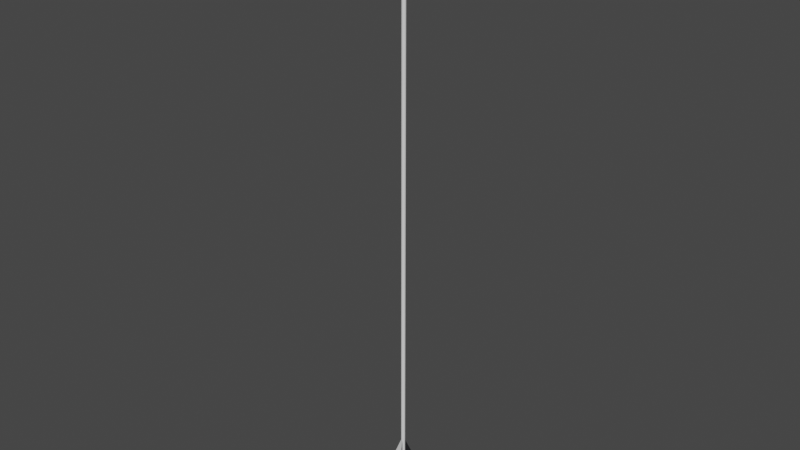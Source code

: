 # Source: arrow.blend  (saved by Blender 2.93.21; exported with 4.5.12 LTS)
import bpy
from mathutils import Matrix  # noqa: F401  (used for matrix-valued properties, if any)

bpy.ops.wm.read_factory_settings(use_empty=True)
scene = bpy.context.scene
scene.name = 'Scene'

# ---- materials (node trees are filled in below, after node groups)
mat_fletching1 = bpy.data.materials.new('Fletching1')
mat_fletching1.use_transparent_shadow = False
mat_fletching2 = bpy.data.materials.new('Fletching2')
mat_fletching2.use_transparent_shadow = False

# ---- material node trees
mat_fletching1.use_nodes = True; mat_fletching1.node_tree.nodes.clear()
_N = mat_fletching1.node_tree.nodes; _L = mat_fletching1.node_tree.links
n0 = _N.new('ShaderNodeBsdfPrincipled'); n0.name = 'Principled BSDF'; n0.location = (10, 300)
n0.distribution = 'GGX'
n0.subsurface_method = 'BURLEY'
n0.inputs[3].default_value = 1.45
n0.inputs[27].default_value = (0.0, 0.0, 0.0, 1.0)
n0.inputs[28].default_value = 1.0
n1 = _N.new('ShaderNodeOutputMaterial'); n1.name = 'Material Output'; n1.location = (300, 300)
_L.new(n0.outputs[0], n1.inputs[0])
n1.is_active_output = True
mat_fletching2.use_nodes = True; mat_fletching2.node_tree.nodes.clear()
_N = mat_fletching2.node_tree.nodes; _L = mat_fletching2.node_tree.links
n0 = _N.new('ShaderNodeBsdfPrincipled'); n0.name = 'Principled BSDF'; n0.location = (10, 300)
n0.distribution = 'GGX'
n0.subsurface_method = 'BURLEY'
n0.inputs[0].default_value = (0.0122, 0.01213, 0.01341, 1.0)
n0.inputs[3].default_value = 1.45
n0.inputs[27].default_value = (0.0, 0.0, 0.0, 1.0)
n0.inputs[28].default_value = 1.0
n1 = _N.new('ShaderNodeOutputMaterial'); n1.name = 'Material Output'; n1.location = (300, 300)
_L.new(n0.outputs[0], n1.inputs[0])
n1.is_active_output = True

# ---- world
world_world = bpy.data.worlds.new('World'); scene.world = world_world
world_world.use_nodes = True; world_world.node_tree.nodes.clear()
_N = world_world.node_tree.nodes; _L = world_world.node_tree.links
n0 = _N.new('ShaderNodeOutputWorld'); n0.name = 'World Output'; n0.location = (300, 300)
n1 = _N.new('ShaderNodeBackground'); n1.name = 'Background'; n1.location = (10, 300)
n1.inputs[0].default_value = (0.05088, 0.05088, 0.05088, 1.0)
_L.new(n1.outputs[0], n0.inputs[0])
n0.is_active_output = True
world_world.color = (0.05088, 0.05088, 0.05088)
world_world.use_sun_shadow = False
world_world.sun_shadow_jitter_overblur = 0.0

# ---- meshes
me_cylinder = bpy.data.meshes.new('Cylinder')
me_cylinder.from_pydata([(1.097e-10, 0.00325, -0.5), (1.097e-10, 0.00325, 0.5), (0.000634, 0.003188, -0.5), (0.000634, 0.003188, 0.5), (0.001244, 0.003003, -0.5), (0.001244, 0.003003, 0.5), (0.001806, 0.002702, -0.5), (0.001806, 0.002702, 0.5), (0.002298, 0.002298, -0.5), (0.002298, 0.002298, 0.5), (0.002702, 0.001806, -0.5), (0.002702, 0.001806, 0.5), (0.003003, 0.001244, -0.5), (0.003003, 0.001244, 0.5), (0.003188, 0.000634, -0.5), (0.003188, 0.000634, 0.5), (0.00325, -2.693e-10, -0.5), (0.00325, -2.693e-10, 0.5), (0.003188, -0.000634, -0.5), (0.003188, -0.000634, 0.5), (0.003003, -0.001244, -0.5), (0.003003, -0.001244, 0.5), (0.002702, -0.001806, -0.5), (0.002702, -0.001806, 0.5), (0.002298, -0.002298, -0.5), (0.002298, -0.002298, 0.5), (0.001806, -0.002702, -0.5), (0.001806, -0.002702, 0.5), (0.001244, -0.003003, -0.5), (0.001244, -0.003003, 0.5), (0.000634, -0.003188, -0.5), (0.000634, -0.003188, 0.5), (-1.744e-10, -0.00325, -0.5), (-1.744e-10, -0.00325, 0.5), (-0.000634, -0.003188, -0.5), (-0.000634, -0.003188, 0.5), (-0.001244, -0.003003, -0.5), (-0.001244, -0.003003, 0.5), (-0.001806, -0.002702, -0.5), (-0.001806, -0.002702, 0.5), (-0.002298, -0.002298, -0.5), (-0.002298, -0.002298, 0.5), (-0.002702, -0.001806, -0.5), (-0.002702, -0.001806, 0.5), (-0.003003, -0.001244, -0.5), (-0.003003, -0.001244, 0.5), (-0.003188, -0.000634, -0.5), (-0.003188, -0.000634, 0.5), (-0.00325, -8.849e-11, -0.5), (-0.00325, -8.849e-11, 0.5), (-0.003188, 0.000634, -0.5), (-0.003188, 0.000634, 0.5), (-0.003003, 0.001244, -0.5), (-0.003003, 0.001244, 0.5), (-0.002702, 0.001806, -0.5), (-0.002702, 0.001806, 0.5), (-0.002298, 0.002298, -0.5), (-0.002298, 0.002298, 0.5), (-0.001806, 0.002702, -0.5), (-0.001806, 0.002702, 0.5), (-0.001244, 0.003003, -0.5), (-0.001244, 0.003003, 0.5), (-0.000634, 0.003188, -0.5), (-0.000634, 0.003188, 0.5)], [], [(0, 1, 3, 2), (2, 3, 5, 4), (4, 5, 7, 6), (6, 7, 9, 8), (8, 9, 11, 10), (10, 11, 13, 12), (12, 13, 15, 14), (14, 15, 17, 16), (16, 17, 19, 18), (18, 19, 21, 20), (20, 21, 23, 22), (22, 23, 25, 24), (24, 25, 27, 26), (26, 27, 29, 28), (28, 29, 31, 30), (30, 31, 33, 32), (32, 33, 35, 34), (34, 35, 37, 36), (36, 37, 39, 38), (38, 39, 41, 40), (40, 41, 43, 42), (42, 43, 45, 44), (44, 45, 47, 46), (46, 47, 49, 48), (48, 49, 51, 50), (50, 51, 53, 52), (52, 53, 55, 54), (54, 55, 57, 56), (56, 57, 59, 58), (58, 59, 61, 60), (3, 1, 63, 61, 59, 57, 55, 53, 51, 49, 47, 45, 43, 41, 39, 37, 35, 33, 31, 29, 27, 25, 23, 21, 19, 17, 15, 13, 11, 9, 7, 5), (60, 61, 63, 62), (62, 63, 1, 0), (0, 2, 4, 6, 8, 10, 12, 14, 16, 18, 20, 22, 24, 26, 28, 30, 32, 34, 36, 38, 40, 42, 44, 46, 48, 50, 52, 54, 56, 58, 60, 62)])
_uv = me_cylinder.uv_layers.new(name='UVMap')
_uv.uv.foreach_set('vector', [1.0, 0.5, 1.0, 1.0, 0.9688, 1.0, 0.9688, 0.5, 0.9688, 0.5, 0.9688, 1.0, 0.9375, 1.0, 0.9375, 0.5, 0.9375, 0.5, 0.9375, 1.0, 0.9062, 1.0, 0.9062, 0.5, 0.9062, 0.5, 0.9062, 1.0, 0.875, 1.0, 0.875, 0.5, 0.875, 0.5, 0.875, 1.0, 0.8438, 1.0, 0.8438, 0.5, 0.8438, 0.5, 0.8438, 1.0, 0.8125, 1.0, 0.8125, 0.5, 0.8125, 0.5, 0.8125, 1.0, 0.7812, 1.0, 0.7812, 0.5, 0.7812, 0.5, 0.7812, 1.0, 0.75, 1.0, 0.75, 0.5, 0.75, 0.5, 0.75, 1.0, 0.7188, 1.0, 0.7188, 0.5, 0.7188, 0.5, 0.7188, 1.0, 0.6875, 1.0, 0.6875, 0.5, 0.6875, 0.5, 0.6875, 1.0, 0.6562, 1.0, 0.6562, 0.5, 0.6562, 0.5, 0.6562, 1.0, 0.625, 1.0, 0.625, 0.5, 0.625, 0.5, 0.625, 1.0, 0.5938, 1.0, 0.5938, 0.5, 0.5938, 0.5, 0.5938, 1.0, 0.5625, 1.0, 0.5625, 0.5, 0.5625, 0.5, 0.5625, 1.0, 0.5312, 1.0, 0.5312, 0.5, 0.5312, 0.5, 0.5312, 1.0, 0.5, 1.0, 0.5, 0.5, 0.5, 0.5, 0.5, 1.0, 0.4688, 1.0, 0.4688, 0.5, 0.4688, 0.5, 0.4688, 1.0, 0.4375, 1.0, 0.4375, 0.5, 0.4375, 0.5, 0.4375, 1.0, 0.4062, 1.0, 0.4062, 0.5, 0.4062, 0.5, 0.4062, 1.0, 0.375, 1.0, 0.375, 0.5, 0.375, 0.5, 0.375, 1.0, 0.3438, 1.0, 0.3438, 0.5, 0.3438, 0.5, 0.3438, 1.0, 0.3125, 1.0, 0.3125, 0.5, 0.3125, 0.5, 0.3125, 1.0, 0.2812, 1.0, 0.2812, 0.5, 0.2812, 0.5, 0.2812, 1.0, 0.25, 1.0, 0.25, 0.5, 0.25, 0.5, 0.25, 1.0, 0.2188, 1.0, 0.2188, 0.5, 0.2188, 0.5, 0.2188, 1.0, 0.1875, 1.0, 0.1875, 0.5, 0.1875, 0.5, 0.1875, 1.0, 0.1562, 1.0, 0.1562, 0.5, 0.1562, 0.5, 0.1562, 1.0, 0.125, 1.0, 0.125, 0.5, 0.125, 0.5, 0.125, 1.0, 0.09375, 1.0, 0.09375, 0.5, 0.09375, 0.5, 0.09375, 1.0, 0.0625, 1.0, 0.0625, 0.5, 0.2968, 0.4854, 0.25, 0.49, 0.2032, 0.4854, 0.1582, 0.4717, 0.1167, 0.4496, 0.08029, 0.4197, 0.05045, 0.3833, 0.02827, 0.3418, 0.01461, 0.2968, 0.01, 0.25, 0.01461, 0.2032, 0.02827, 0.1582, 0.05045, 0.1167, 0.08029, 0.08029, 0.1167, 0.05045, 0.1582, 0.02827, 0.2032, 0.01461, 0.25, 0.01, 0.2968, 0.01461, 0.3418, 0.02827, 0.3833, 0.05045, 0.4197, 0.08029, 0.4496, 0.1167, 0.4717, 0.1582, 0.4854, 0.2032, 0.49, 0.25, 0.4854, 0.2968, 0.4717, 0.3418, 0.4496, 0.3833, 0.4197, 0.4197, 0.3833, 0.4496, 0.3418, 0.4717, 0.0625, 0.5, 0.0625, 1.0, 0.03125, 1.0, 0.03125, 0.5, 0.03125, 0.5, 0.03125, 1.0, 0.0, 1.0, 0.0, 0.5, 0.75, 0.49, 0.7968, 0.4854, 0.8418, 0.4717, 0.8833, 0.4496, 0.9197, 0.4197, 0.9496, 0.3833, 0.9717, 0.3418, 0.9854, 0.2968, 0.99, 0.25, 0.9854, 0.2032, 0.9717, 0.1582, 0.9496, 0.1167, 0.9197, 0.08029, 0.8833, 0.05045, 0.8418, 0.02827, 0.7968, 0.01461, 0.75, 0.01, 0.7032, 0.01461, 0.6582, 0.02827, 0.6167, 0.05045, 0.5803, 0.08029, 0.5504, 0.1167, 0.5283, 0.1582, 0.5146, 0.2032, 0.51, 0.25, 0.5146, 0.2968, 0.5283, 0.3418, 0.5504, 0.3833, 0.5803, 0.4197, 0.6167, 0.4496, 0.6582, 0.4717, 0.7032, 0.4854])
me_cylinder.use_remesh_fix_poles = True
me_cylinder.use_remesh_preserve_attributes = False
me_cylinder.update()
me_cube_001 = bpy.data.meshes.new('Cube.001')
me_cube_001.from_pydata([(0.001213, 0.001852, -0.01552), (0.001213, 0.001852, 0.01108), (0.0117, 0.01925, -0.01552), (0.0117, 0.01925, 0.01108), (0.001385, 0.001749, -0.01552), (0.001385, 0.001749, 0.01108), (0.006202, 0.01022, -0.01552), (0.006202, 0.01022, 0.01108), (0.006373, 0.01012, -0.01552), (0.006373, 0.01012, 0.01108), (0.001299, 0.001801, 0.05867), (0.006603, 0.0107, 0.03402), (0.001299, 0.001801, -0.02725), (0.006368, 0.0103, -0.02472), (0.001385, 0.001749, -0.003702), (0.001213, 0.001852, -0.003702), (0.01247, 0.02053, -0.003702), (0.006373, 0.01012, -0.003702), (0.006202, 0.01022, -0.003702), (-0.00174, -6.926e-05, -0.01552), (-0.00174, -6.926e-05, 0.01108), (-0.02199, 0.001518, -0.01552), (-0.02199, 0.001518, 0.01108), (-0.001725, 0.0001302, -0.01552), (-0.001725, 0.0001302, 0.01108), (-0.01146, 0.0006442, -0.01552), (-0.01146, 0.0006442, 0.01108), (-0.01144, 0.0008437, -0.01552), (-0.01144, 0.0008437, 0.01108), (-0.001733, 3.047e-05, 0.05867), (-0.01206, 0.0007891, 0.03402), (-0.001733, 3.047e-05, -0.02725), (-0.0116, 0.0007554, -0.02472), (-0.001725, 0.0001302, -0.003702), (-0.00174, -6.926e-05, -0.003702), (-0.02348, 0.001628, -0.003702), (-0.01144, 0.0008437, -0.003702), (-0.01146, 0.0006442, -0.003702), (0.0013, -0.00185, -0.01552), (0.0013, -0.00185, 0.01108), (0.008948, -0.02067, -0.01552), (0.008948, -0.02067, 0.01108), (0.001115, -0.001926, -0.01552), (0.001115, -0.001926, 0.01108), (0.005012, -0.01086, -0.01552), (0.005012, -0.01086, 0.01108), (0.004828, -0.01093, -0.01552), (0.004828, -0.01093, 0.01108), (0.001208, -0.001888, 0.05867), (0.005155, -0.01146, 0.03402), (0.001208, -0.001888, -0.02725), (0.00498, -0.01104, -0.02472), (0.001115, -0.001926, -0.003702), (0.0013, -0.00185, -0.003702), (0.009518, -0.02205, -0.003702), (0.004828, -0.01093, -0.003702), (0.005012, -0.01086, -0.003702)], [], [(18, 7, 3, 16), (17, 9, 5, 14), (14, 5, 1, 15), (4, 0, 12), (3, 7, 11), (5, 9, 11, 10), (6, 2, 13), (16, 3, 9, 17), (15, 1, 7, 18), (7, 1, 10, 11), (1, 5, 10), (9, 3, 11), (2, 16, 17, 8), (0, 15, 18, 6), (2, 8, 13), (0, 6, 13, 12), (8, 4, 12, 13), (4, 14, 15, 0), (8, 17, 14, 4), (6, 18, 16, 2), (37, 26, 22, 35), (36, 28, 24, 33), (33, 24, 20, 34), (23, 19, 31), (22, 26, 30), (24, 28, 30, 29), (25, 21, 32), (35, 22, 28, 36), (34, 20, 26, 37), (26, 20, 29, 30), (20, 24, 29), (28, 22, 30), (21, 35, 36, 27), (19, 34, 37, 25), (21, 27, 32), (19, 25, 32, 31), (27, 23, 31, 32), (23, 33, 34, 19), (27, 36, 33, 23), (25, 37, 35, 21), (56, 45, 41, 54), (55, 47, 43, 52), (52, 43, 39, 53), (42, 38, 50), (41, 45, 49), (43, 47, 49, 48), (44, 40, 51), (54, 41, 47, 55), (53, 39, 45, 56), (45, 39, 48, 49), (39, 43, 48), (47, 41, 49), (40, 54, 55, 46), (38, 53, 56, 44), (40, 46, 51), (38, 44, 51, 50), (46, 42, 50, 51), (42, 52, 53, 38), (46, 55, 52, 42), (44, 56, 54, 40)])
me_cube_001.polygons.foreach_set('material_index', [1, 1, 0, 0, 1, 1, 1, 1, 1, 1, 0, 1, 1, 1, 1, 1, 1, 0, 1, 1, 0, 0, 0, 0, 0, 0, 0, 0, 0, 0, 0, 0, 0, 0, 0, 0, 0, 0, 0, 0, 1, 1, 0, 0, 1, 1, 1, 1, 1, 1, 0, 1, 1, 1, 1, 1, 1, 0, 1, 1])
_uv = me_cube_001.uv_layers.new(name='UVMap')
_uv.uv.foreach_set('vector', [0.5, 0.125, 0.625, 0.125, 0.625, 0.25, 0.5, 0.25, 0.5, 0.625, 0.625, 0.625, 0.625, 0.75, 0.5, 0.75, 0.5, 0.75, 0.625, 0.75, 0.625, 1.0, 0.5, 1.0, 0.375, 0.75, 0.375, 1.0, 0.375, 0.75, 0.625, 0.25, 0.625, 0.125, 0.625, 0.25, 0.625, 0.75, 0.625, 0.625, 0.625, 0.625, 0.625, 0.75, 0.375, 0.125, 0.375, 0.25, 0.375, 0.125, 0.5, 0.5, 0.625, 0.5, 0.625, 0.625, 0.5, 0.625, 0.5, 0.0, 0.625, 0.0, 0.625, 0.125, 0.5, 0.125, 0.625, 0.125, 0.625, 0.0, 0.625, 0.0, 0.625, 0.125, 0.625, 1.0, 0.625, 0.75, 0.625, 1.0, 0.625, 0.625, 0.625, 0.5, 0.625, 0.625, 0.375, 0.5, 0.5, 0.5, 0.5, 0.625, 0.375, 0.625, 0.375, 0.0, 0.5, 0.0, 0.5, 0.125, 0.375, 0.125, 0.375, 0.5, 0.375, 0.625, 0.375, 0.5, 0.375, 0.0, 0.375, 0.125, 0.375, 0.125, 0.375, 0.0, 0.375, 0.625, 0.375, 0.75, 0.375, 0.75, 0.375, 0.625, 0.375, 0.75, 0.5, 0.75, 0.5, 1.0, 0.375, 1.0, 0.375, 0.625, 0.5, 0.625, 0.5, 0.75, 0.375, 0.75, 0.375, 0.125, 0.5, 0.125, 0.5, 0.25, 0.375, 0.25, 0.5, 0.125, 0.625, 0.125, 0.625, 0.25, 0.5, 0.25, 0.5, 0.625, 0.625, 0.625, 0.625, 0.75, 0.5, 0.75, 0.5, 0.75, 0.625, 0.75, 0.625, 1.0, 0.5, 1.0, 0.375, 0.75, 0.375, 1.0, 0.375, 0.75, 0.625, 0.25, 0.625, 0.125, 0.625, 0.25, 0.625, 0.75, 0.625, 0.625, 0.625, 0.625, 0.625, 0.75, 0.375, 0.125, 0.375, 0.25, 0.375, 0.125, 0.5, 0.5, 0.625, 0.5, 0.625, 0.625, 0.5, 0.625, 0.5, 0.0, 0.625, 0.0, 0.625, 0.125, 0.5, 0.125, 0.625, 0.125, 0.625, 0.0, 0.625, 0.0, 0.625, 0.125, 0.625, 1.0, 0.625, 0.75, 0.625, 1.0, 0.625, 0.625, 0.625, 0.5, 0.625, 0.625, 0.375, 0.5, 0.5, 0.5, 0.5, 0.625, 0.375, 0.625, 0.375, 0.0, 0.5, 0.0, 0.5, 0.125, 0.375, 0.125, 0.375, 0.5, 0.375, 0.625, 0.375, 0.5, 0.375, 0.0, 0.375, 0.125, 0.375, 0.125, 0.375, 0.0, 0.375, 0.625, 0.375, 0.75, 0.375, 0.75, 0.375, 0.625, 0.375, 0.75, 0.5, 0.75, 0.5, 1.0, 0.375, 1.0, 0.375, 0.625, 0.5, 0.625, 0.5, 0.75, 0.375, 0.75, 0.375, 0.125, 0.5, 0.125, 0.5, 0.25, 0.375, 0.25, 0.5, 0.125, 0.625, 0.125, 0.625, 0.25, 0.5, 0.25, 0.5, 0.625, 0.625, 0.625, 0.625, 0.75, 0.5, 0.75, 0.5, 0.75, 0.625, 0.75, 0.625, 1.0, 0.5, 1.0, 0.375, 0.75, 0.375, 1.0, 0.375, 0.75, 0.625, 0.25, 0.625, 0.125, 0.625, 0.25, 0.625, 0.75, 0.625, 0.625, 0.625, 0.625, 0.625, 0.75, 0.375, 0.125, 0.375, 0.25, 0.375, 0.125, 0.5, 0.5, 0.625, 0.5, 0.625, 0.625, 0.5, 0.625, 0.5, 0.0, 0.625, 0.0, 0.625, 0.125, 0.5, 0.125, 0.625, 0.125, 0.625, 0.0, 0.625, 0.0, 0.625, 0.125, 0.625, 1.0, 0.625, 0.75, 0.625, 1.0, 0.625, 0.625, 0.625, 0.5, 0.625, 0.625, 0.375, 0.5, 0.5, 0.5, 0.5, 0.625, 0.375, 0.625, 0.375, 0.0, 0.5, 0.0, 0.5, 0.125, 0.375, 0.125, 0.375, 0.5, 0.375, 0.625, 0.375, 0.5, 0.375, 0.0, 0.375, 0.125, 0.375, 0.125, 0.375, 0.0, 0.375, 0.625, 0.375, 0.75, 0.375, 0.75, 0.375, 0.625, 0.375, 0.75, 0.5, 0.75, 0.5, 1.0, 0.375, 1.0, 0.375, 0.625, 0.5, 0.625, 0.5, 0.75, 0.375, 0.75, 0.375, 0.125, 0.5, 0.125, 0.5, 0.25, 0.375, 0.25])
me_cube_001.materials.append(mat_fletching1)
me_cube_001.materials.append(mat_fletching2)
me_cube_001.use_remesh_fix_poles = True
me_cube_001.use_remesh_preserve_attributes = False
me_cube_001.update()
me_cone = bpy.data.meshes.new('Cone')
me_cone.from_pydata([(-1.411e-11, 0.00325, -0.0003029), (0.000634, 0.003188, -0.0003029), (0.001244, 0.003003, -0.0003029), (0.001806, 0.002702, -0.0003029), (0.002298, 0.002298, -0.0003029), (0.002702, 0.001806, -0.0003029), (0.003003, 0.001244, -0.0003029), (0.003188, 0.000634, -0.0003029), (0.00325, -6.958e-11, -0.0003029), (0.003188, -0.000634, -0.0003029), (0.003003, -0.001244, -0.0003029), (0.002702, -0.001806, -0.0003029), (0.002298, -0.002298, -0.0003029), (0.001806, -0.002702, -0.0003029), (0.001244, -0.003003, -0.0003029), (0.000634, -0.003188, -0.0003029), (-2.982e-10, -0.00325, -0.0003029), (-0.000634, -0.003188, -0.0003029), (-0.001244, -0.003003, -0.0003029), (-0.001806, -0.002702, -0.0003029), (-0.002298, -0.002298, -0.0003029), (-0.002702, -0.001806, -0.0003029), (-0.003003, -0.001244, -0.0003029), (-0.003188, -0.000634, -0.0003029), (-0.00325, 1.112e-10, -0.0003029), (-0.003188, 0.000634, -0.0003029), (-0.003003, 0.001244, -0.0003029), (-0.002702, 0.001806, -0.0003029), (-0.002298, 0.002298, -0.0003029), (-0.001806, 0.002702, -0.0003029), (-0.001244, 0.003003, -0.0003029), (-0.000634, 0.003188, -0.0003029), (-1.411e-11, 7.248e-11, 0.009697)], [], [(0, 32, 1), (1, 32, 2), (2, 32, 3), (3, 32, 4), (4, 32, 5), (5, 32, 6), (6, 32, 7), (7, 32, 8), (8, 32, 9), (9, 32, 10), (10, 32, 11), (11, 32, 12), (12, 32, 13), (13, 32, 14), (14, 32, 15), (15, 32, 16), (16, 32, 17), (17, 32, 18), (18, 32, 19), (19, 32, 20), (20, 32, 21), (21, 32, 22), (22, 32, 23), (23, 32, 24), (24, 32, 25), (25, 32, 26), (26, 32, 27), (27, 32, 28), (28, 32, 29), (29, 32, 30), (0, 1, 2, 3, 4, 5, 6, 7, 8, 9, 10, 11, 12, 13, 14, 15, 16, 17, 18, 19, 20, 21, 22, 23, 24, 25, 26, 27, 28, 29, 30, 31), (30, 32, 31), (31, 32, 0)])
_uv = me_cone.uv_layers.new(name='UVMap')
_uv.uv.foreach_set('vector', [0.25, 0.49, 0.25, 0.25, 0.2968, 0.4854, 0.2968, 0.4854, 0.25, 0.25, 0.3418, 0.4717, 0.3418, 0.4717, 0.25, 0.25, 0.3833, 0.4496, 0.3833, 0.4496, 0.25, 0.25, 0.4197, 0.4197, 0.4197, 0.4197, 0.25, 0.25, 0.4496, 0.3833, 0.4496, 0.3833, 0.25, 0.25, 0.4717, 0.3418, 0.4717, 0.3418, 0.25, 0.25, 0.4854, 0.2968, 0.4854, 0.2968, 0.25, 0.25, 0.49, 0.25, 0.49, 0.25, 0.25, 0.25, 0.4854, 0.2032, 0.4854, 0.2032, 0.25, 0.25, 0.4717, 0.1582, 0.4717, 0.1582, 0.25, 0.25, 0.4496, 0.1167, 0.4496, 0.1167, 0.25, 0.25, 0.4197, 0.08029, 0.4197, 0.08029, 0.25, 0.25, 0.3833, 0.05045, 0.3833, 0.05045, 0.25, 0.25, 0.3418, 0.02827, 0.3418, 0.02827, 0.25, 0.25, 0.2968, 0.01461, 0.2968, 0.01461, 0.25, 0.25, 0.25, 0.01, 0.25, 0.01, 0.25, 0.25, 0.2032, 0.01461, 0.2032, 0.01461, 0.25, 0.25, 0.1582, 0.02827, 0.1582, 0.02827, 0.25, 0.25, 0.1167, 0.05045, 0.1167, 0.05045, 0.25, 0.25, 0.08029, 0.08029, 0.08029, 0.08029, 0.25, 0.25, 0.05045, 0.1167, 0.05045, 0.1167, 0.25, 0.25, 0.02827, 0.1582, 0.02827, 0.1582, 0.25, 0.25, 0.01461, 0.2032, 0.01461, 0.2032, 0.25, 0.25, 0.01, 0.25, 0.01, 0.25, 0.25, 0.25, 0.01461, 0.2968, 0.01461, 0.2968, 0.25, 0.25, 0.02827, 0.3418, 0.02827, 0.3418, 0.25, 0.25, 0.05045, 0.3833, 0.05045, 0.3833, 0.25, 0.25, 0.08029, 0.4197, 0.08029, 0.4197, 0.25, 0.25, 0.1167, 0.4496, 0.1167, 0.4496, 0.25, 0.25, 0.1582, 0.4717, 0.75, 0.49, 0.7968, 0.4854, 0.8418, 0.4717, 0.8833, 0.4496, 0.9197, 0.4197, 0.9496, 0.3833, 0.9717, 0.3418, 0.9854, 0.2968, 0.99, 0.25, 0.9854, 0.2032, 0.9717, 0.1582, 0.9496, 0.1167, 0.9197, 0.08029, 0.8833, 0.05045, 0.8418, 0.02827, 0.7968, 0.01461, 0.75, 0.01, 0.7032, 0.01461, 0.6582, 0.02827, 0.6167, 0.05045, 0.5803, 0.08029, 0.5504, 0.1167, 0.5283, 0.1582, 0.5146, 0.2032, 0.51, 0.25, 0.5146, 0.2968, 0.5283, 0.3418, 0.5504, 0.3833, 0.5803, 0.4197, 0.6167, 0.4496, 0.6582, 0.4717, 0.7032, 0.4854, 0.1582, 0.4717, 0.25, 0.25, 0.2032, 0.4854, 0.2032, 0.4854, 0.25, 0.25, 0.25, 0.49])
me_cone.use_remesh_fix_poles = True
me_cone.use_remesh_preserve_attributes = False
me_cone.update()

# ---- objects
ob_shaft = bpy.data.objects.new('Shaft', me_cylinder)
ob_fletching = bpy.data.objects.new('Fletching', me_cube_001)
ob_arrow_head = bpy.data.objects.new('Arrow_Head', me_cone)

# ---- transforms, parenting, visibility, modifiers, constraints
ob_shaft.location = (0.0, 0.0, 0.0)
ob_fletching.location = (-0.0003879, -0.0001787, -0.4438)
ob_arrow_head.location = (7.232e-11, -1.36e-10, 0.4999)

# ---- collection membership
scene.collection.objects.link(ob_shaft)
scene.collection.objects.link(ob_fletching)
scene.collection.objects.link(ob_arrow_head)

# ---- scene / render settings (as saved in the file)
scene.frame_start = 1; scene.frame_end = 250; scene.frame_set(0)
scene.render.engine = 'BLENDER_EEVEE_NEXT'
scene.cycles.use_denoising = False
scene.cycles.samples = 128
scene.cycles.sampling_pattern = 'TABULATED_SOBOL'
scene.cycles.use_adaptive_sampling = False
scene.cycles.use_light_tree = False
scene.view_settings.view_transform = 'Filmic'
bpy.context.view_layer.update()

# ---- added for rendering (the .blend has no active camera and no usable light): camera, sun
cam_auto = bpy.data.cameras.new('AutoCamera')
cam_auto.lens = 50.0
cam_auto.sensor_width = 36.0
cam_auto.clip_end = 1000.0
ob_auto_camera = bpy.data.objects.new('AutoCamera', cam_auto)
scene.collection.objects.link(ob_auto_camera)
ob_auto_camera.location = (0.929615, -1.12355, 0.753199)
ob_auto_camera.rotation_euler = (1.09748, -7.21219e-08, 0.694738)
scene.camera = ob_auto_camera
light_auto_sun = bpy.data.lights.new('AutoSun', 'SUN')
light_auto_sun.energy = 3.0
light_auto_sun.angle = 0.0523599
ob_auto_sun = bpy.data.objects.new('AutoSun', light_auto_sun)
scene.collection.objects.link(ob_auto_sun)
ob_auto_sun.rotation_euler = (0.872665, 0.174533, 0.523599)
bpy.context.view_layer.update()
